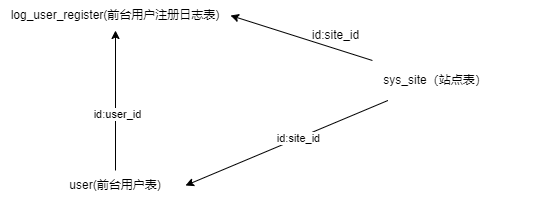

The diagram above was exported from draw.io. Its source (the exported page's mxGraphModel, read from the mxfile embedded in the PNG):
<mxGraphModel dx="1422" dy="2034" grid="1" gridSize="10" guides="1" tooltips="1" connect="1" arrows="1" fold="1" page="1" pageScale="1" pageWidth="827" pageHeight="1169" math="0" shadow="0">
  <root>
    <mxCell id="0" />
    <mxCell id="1" parent="0" />
    <mxCell id="w0vErXD3suOZd7y2iOxM-1" value="log_user_register(前台用户注册日志表)" style="text;html=1;strokeColor=none;fillColor=none;align=center;verticalAlign=middle;whiteSpace=wrap;rounded=0;" vertex="1" parent="1">
      <mxGeometry x="70" y="-530" width="230" height="30" as="geometry" />
    </mxCell>
    <mxCell id="w0vErXD3suOZd7y2iOxM-2" style="edgeStyle=orthogonalEdgeStyle;rounded=0;orthogonalLoop=1;jettySize=auto;html=1;entryX=0.5;entryY=1;entryDx=0;entryDy=0;" edge="1" parent="1" source="w0vErXD3suOZd7y2iOxM-4" target="w0vErXD3suOZd7y2iOxM-1">
      <mxGeometry relative="1" as="geometry" />
    </mxCell>
    <mxCell id="w0vErXD3suOZd7y2iOxM-3" value="id:user_id" style="edgeLabel;html=1;align=center;verticalAlign=middle;resizable=0;points=[];" vertex="1" connectable="0" parent="w0vErXD3suOZd7y2iOxM-2">
      <mxGeometry x="-0.1923" y="-1" relative="1" as="geometry">
        <mxPoint as="offset" />
      </mxGeometry>
    </mxCell>
    <mxCell id="w0vErXD3suOZd7y2iOxM-4" value="user(前台用户表)" style="text;html=1;strokeColor=none;fillColor=none;align=center;verticalAlign=middle;whiteSpace=wrap;rounded=0;" vertex="1" parent="1">
      <mxGeometry x="115" y="-360" width="140" height="30" as="geometry" />
    </mxCell>
    <mxCell id="w0vErXD3suOZd7y2iOxM-5" style="rounded=0;orthogonalLoop=1;jettySize=auto;html=1;entryX=1;entryY=0.5;entryDx=0;entryDy=0;" edge="1" parent="1" source="w0vErXD3suOZd7y2iOxM-8" target="w0vErXD3suOZd7y2iOxM-1">
      <mxGeometry relative="1" as="geometry" />
    </mxCell>
    <mxCell id="w0vErXD3suOZd7y2iOxM-6" style="edgeStyle=none;rounded=0;orthogonalLoop=1;jettySize=auto;html=1;entryX=1;entryY=0.5;entryDx=0;entryDy=0;" edge="1" parent="1" source="w0vErXD3suOZd7y2iOxM-8" target="w0vErXD3suOZd7y2iOxM-4">
      <mxGeometry relative="1" as="geometry" />
    </mxCell>
    <mxCell id="w0vErXD3suOZd7y2iOxM-7" value="id:site_id" style="edgeLabel;html=1;align=center;verticalAlign=middle;resizable=0;points=[];" vertex="1" connectable="0" parent="w0vErXD3suOZd7y2iOxM-6">
      <mxGeometry x="-0.1101" relative="1" as="geometry">
        <mxPoint as="offset" />
      </mxGeometry>
    </mxCell>
    <mxCell id="w0vErXD3suOZd7y2iOxM-8" value="sys_site（站点表）" style="text;html=1;strokeColor=none;fillColor=none;align=center;verticalAlign=middle;whiteSpace=wrap;rounded=0;" vertex="1" parent="1">
      <mxGeometry x="390" y="-470" width="230" height="40" as="geometry" />
    </mxCell>
    <mxCell id="w0vErXD3suOZd7y2iOxM-9" value="id:site_id" style="text;html=1;align=center;verticalAlign=middle;resizable=0;points=[];autosize=1;strokeColor=none;fillColor=none;" vertex="1" parent="1">
      <mxGeometry x="370" y="-510" width="70" height="30" as="geometry" />
    </mxCell>
  </root>
</mxGraphModel>